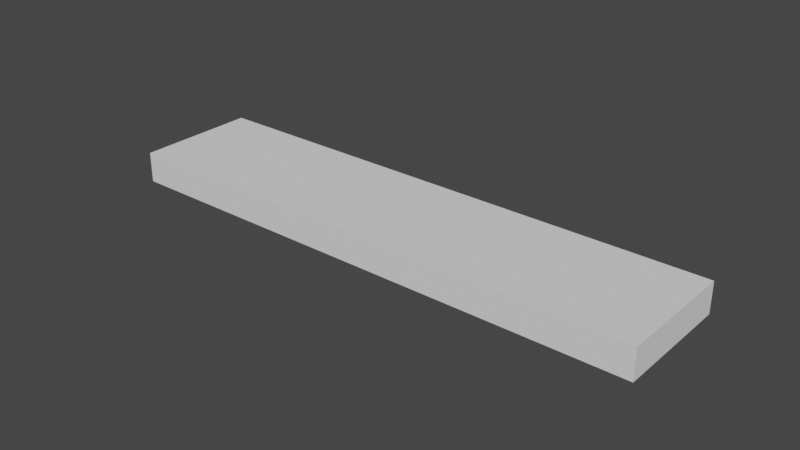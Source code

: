# Source: doorknob.blend  (saved by Blender 3.4.6; exported with 4.5.12 LTS)
import bpy
from mathutils import Matrix  # noqa: F401  (used for matrix-valued properties, if any)

bpy.ops.wm.read_factory_settings(use_empty=True)
scene = bpy.context.scene
scene.name = 'Scene'

# ---- collections
col_collection = bpy.data.collections.new('Collection'); scene.collection.children.link(col_collection)

# ---- world
world_world = bpy.data.worlds.new('World'); scene.world = world_world
world_world.use_nodes = True; world_world.node_tree.nodes.clear()
_N = world_world.node_tree.nodes; _L = world_world.node_tree.links
n0 = _N.new('ShaderNodeOutputWorld'); n0.name = 'World Output'; n0.location = (300, 300)
n1 = _N.new('ShaderNodeBackground'); n1.name = 'Background'; n1.location = (10, 300)
n1.inputs[0].default_value = (0.05088, 0.05088, 0.05088, 1.0)
_L.new(n1.outputs[0], n0.inputs[0])
n0.is_active_output = True
world_world.color = (0.05088, 0.05088, 0.05088)
world_world.use_sun_shadow = False
world_world.sun_shadow_jitter_overblur = 0.0

# ---- meshes
me_cube_001 = bpy.data.meshes.new('Cube.001')
me_cube_001.from_pydata([(-0.005, -0.005, -0.005), (-0.005, -0.005, 0.005), (-0.004944, -0.00475, 0.004), (-0.005, 0.005, -0.005), (-0.005, 0.005, 0.005), (-0.004944, 0.00475, 0.004), (0.005, -0.005, -0.005), (0.005, -0.005, 0.005), (0.004944, -0.00475, 0.004), (0.005, 0.005, -0.005), (0.005, 0.005, 0.005), (0.004944, 0.00475, 0.004), (0.004944, -0.00475, -0.005), (0.004944, 0.00475, -0.005), (-0.004944, -0.00475, -0.005), (-0.004944, 0.00475, -0.005)], [], [(0, 1, 4, 3), (3, 4, 10, 9), (9, 10, 7, 6), (6, 7, 1, 0), (14, 0, 3, 15), (15, 3, 9, 6, 0, 14, 12, 13), (10, 4, 1, 7), (15, 5, 2, 14), (13, 11, 5, 15), (12, 8, 11, 13), (14, 2, 8, 12), (11, 8, 2, 5)])
me_cube_001.polygons.foreach_set('material_index', [0, 0, 0, 0, 0, 0, 0, 568, 568, 568, 568, 568])
_uv = me_cube_001.uv_layers.new(name='UVMap')
_uv.uv.foreach_set('vector', [0.375, 0.0, 0.625, 0.0, 0.625, 0.25, 0.375, 0.25, 0.375, 0.25, 0.625, 0.25, 0.625, 0.5, 0.375, 0.5, 0.375, 0.5, 0.625, 0.5, 0.625, 0.75, 0.375, 0.75, 0.375, 0.75, 0.625, 0.75, 0.625, 1.0, 0.375, 1.0, 0.1264, 0.7437, 0.125, 0.75, 0.125, 0.5, 0.1264, 0.5063, 0.1264, 0.5063, 0.125, 0.5, 0.375, 0.5, 0.375, 0.75, 0.125, 0.75, 0.1264, 0.7437, 0.3736, 0.7437, 0.3736, 0.5063, 0.625, 0.5, 0.875, 0.5, 0.875, 0.75, 0.625, 0.75, 0.4, 0.25, 0.625, 0.25, 0.625, 0.0, 0.4, 0.0, 0.4, 0.5, 0.625, 0.5, 0.625, 0.25, 0.4, 0.25, 0.4, 0.75, 0.625, 0.75, 0.625, 0.5, 0.4, 0.5, 0.4, 1.0, 0.625, 1.0, 0.625, 0.75, 0.4, 0.75, 0.625, 0.5, 0.625, 0.75, 0.875, 0.75, 0.875, 0.5])
me_cube_001.update()

# ---- objects
ob_cube = bpy.data.objects.new('Cube', me_cube_001)

# ---- transforms, parenting, visibility, modifiers, constraints
ob_cube.location = (0.0, 0.0, 0.0)
ob_cube.scale = (17.7, 4.0, 1.0)

# ---- collection membership
col_collection.objects.link(ob_cube)

# ---- scene / render settings (as saved in the file)
scene.frame_start = 1; scene.frame_end = 250; scene.frame_set(1)
scene.render.engine = 'BLENDER_EEVEE_NEXT'
scene.cycles.sampling_pattern = 'TABULATED_SOBOL'
scene.cycles.use_light_tree = False
scene.view_settings.view_transform = 'Filmic'
bpy.context.view_layer.update()

# ---- added for rendering (the .blend has no active camera and no usable light): camera, sun
cam_auto = bpy.data.cameras.new('AutoCamera')
cam_auto.lens = 50.0
cam_auto.sensor_width = 36.0
cam_auto.clip_end = 1000.0
ob_auto_camera = bpy.data.objects.new('AutoCamera', cam_auto)
scene.collection.objects.link(ob_auto_camera)
ob_auto_camera.location = (0.185045, -0.222054, 0.148036)
ob_auto_camera.rotation_euler = (1.09748, -7.21219e-08, 0.694738)
scene.camera = ob_auto_camera
light_auto_sun = bpy.data.lights.new('AutoSun', 'SUN')
light_auto_sun.energy = 3.0
light_auto_sun.angle = 0.0523599
ob_auto_sun = bpy.data.objects.new('AutoSun', light_auto_sun)
scene.collection.objects.link(ob_auto_sun)
ob_auto_sun.rotation_euler = (0.872665, 0.174533, 0.523599)
bpy.context.view_layer.update()
